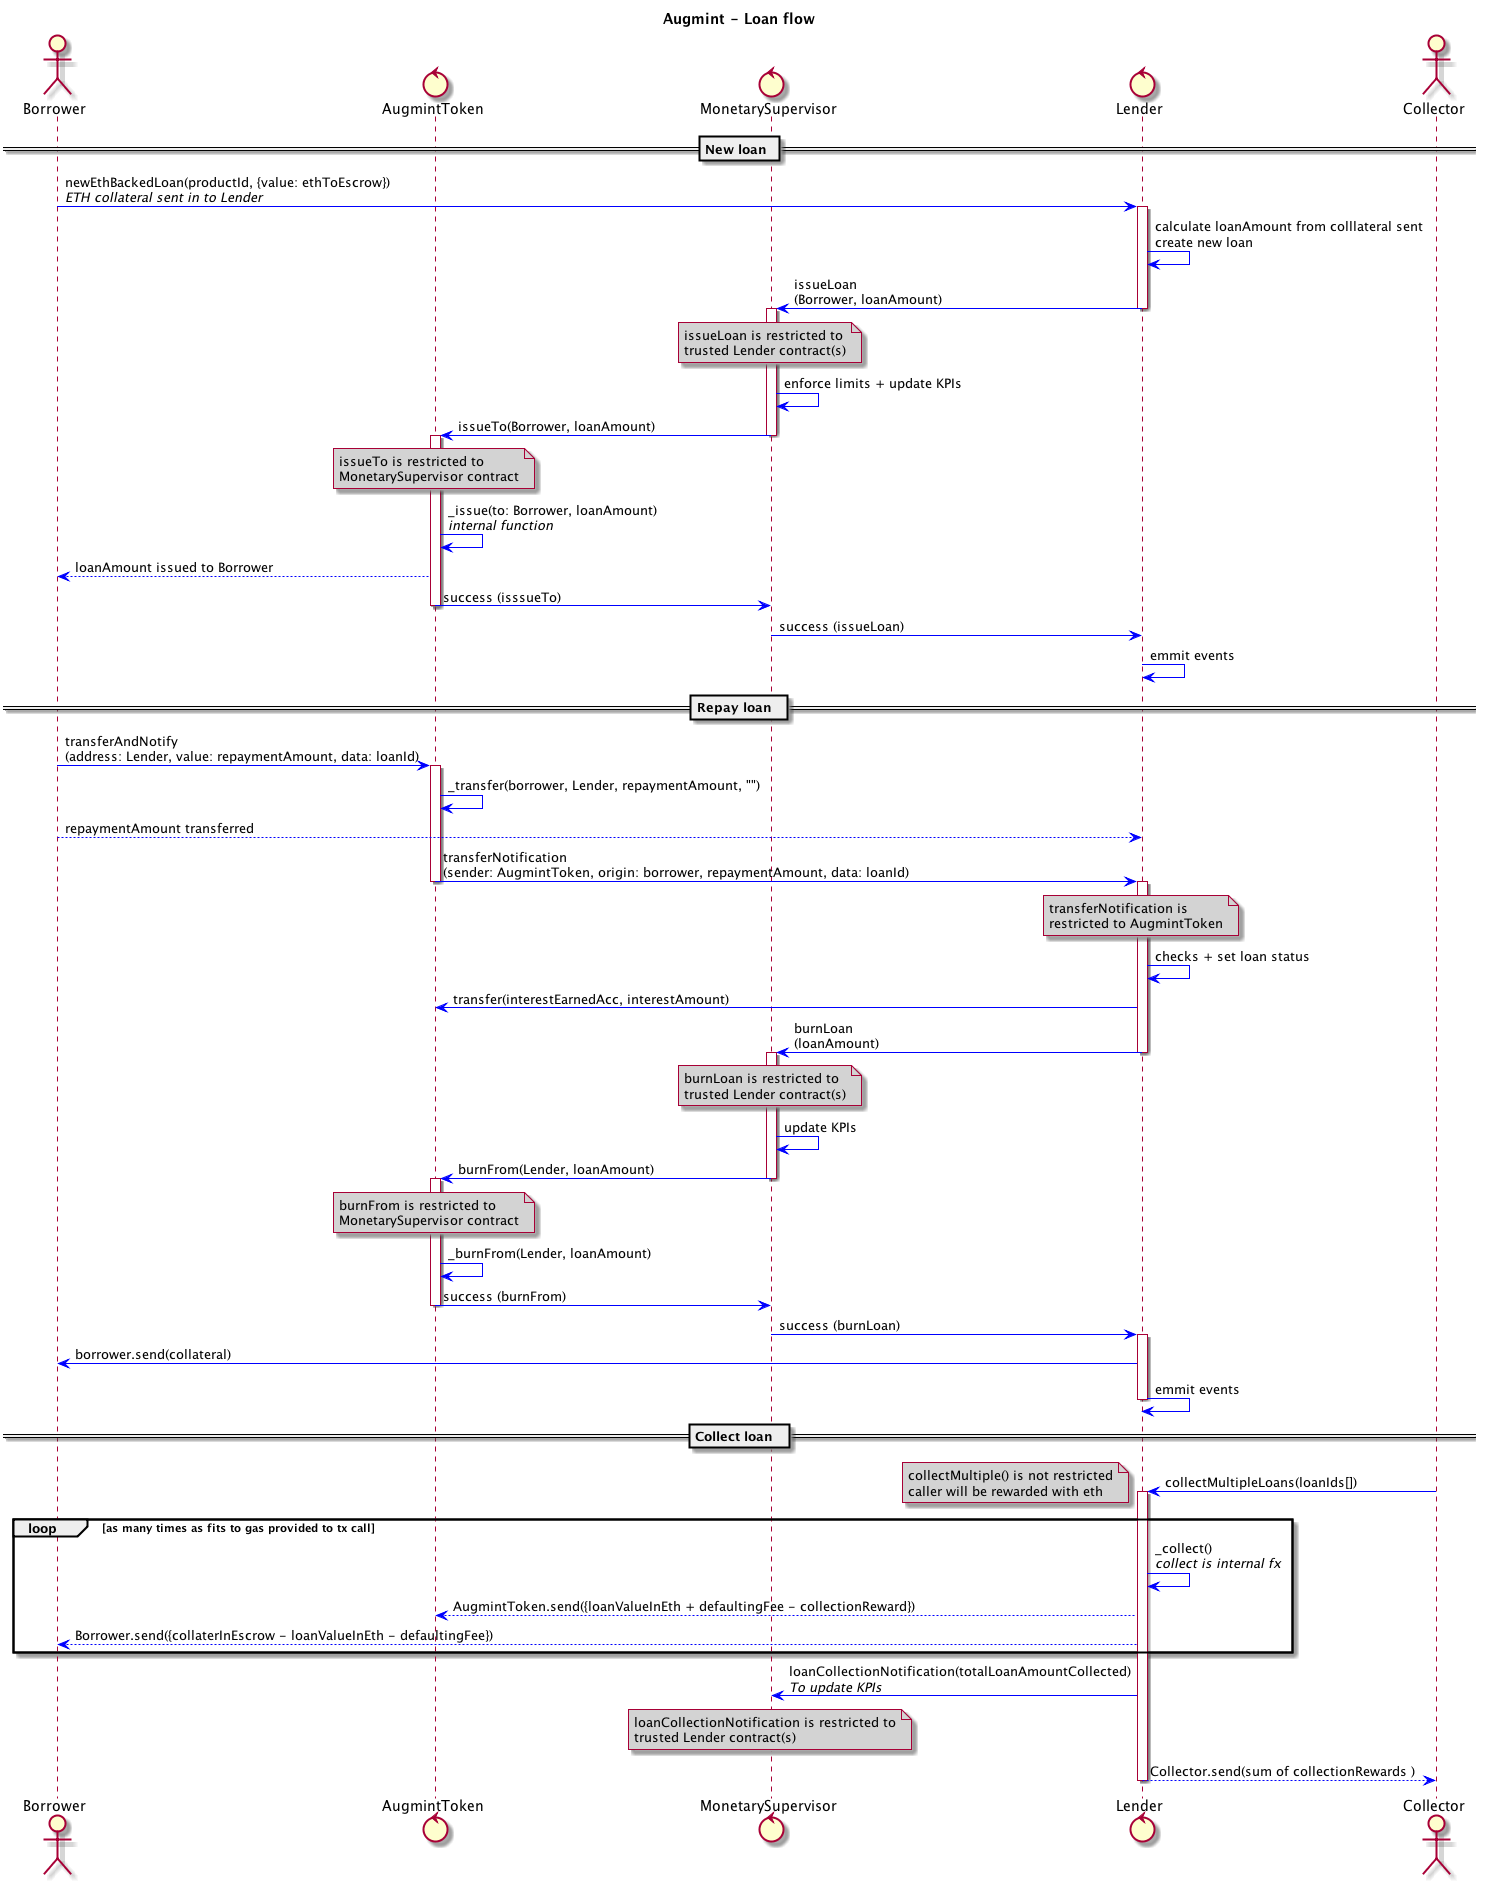

The diagram above was rendered by PlantUML. Its source (embedded in the PNG):
@startuml
title **Augmint** - Loan flow
skinparam ArrowColor #blue
skinparam noteBackgroundColor #lightgrey

actor Borrower
control AugmintToken
control MonetarySupervisor
control Lender
actor Collector

== New loan ==
Borrower -> Lender : newEthBackedLoan(productId, {value: ethToEscrow})\n//ETH collateral sent in to Lender//

activate Lender
    Lender -> Lender : calculate loanAmount from colllateral sent\ncreate new loan
    Lender -> MonetarySupervisor : issueLoan\n(Borrower, loanAmount)
deactivate Lender

activate MonetarySupervisor
    note over MonetarySupervisor
        issueLoan is restricted to
        trusted Lender contract(s)
    end note
    MonetarySupervisor -> MonetarySupervisor : enforce limits + update KPIs
    MonetarySupervisor -> AugmintToken : issueTo(Borrower, loanAmount)
deactivate MonetarySupervisor

activate AugmintToken
    note over AugmintToken
        issueTo is restricted to
        MonetarySupervisor contract
    end note
    AugmintToken -> AugmintToken : _issue(to: Borrower, loanAmount)\n//internal function//
    AugmintToken --> Borrower : loanAmount issued to Borrower
    AugmintToken -> MonetarySupervisor : success (isssueTo)
deactivate AugmintToken

MonetarySupervisor -> Lender : success (issueLoan)

Lender -> Lender : emmit events

== Repay loan  ==
Borrower -> AugmintToken : transferAndNotify\n(address: Lender, value: repaymentAmount, data: loanId)

activate AugmintToken
    AugmintToken -> AugmintToken : _transfer(borrower, Lender, repaymentAmount, "")
    Borrower --> Lender : repaymentAmount transferred
    AugmintToken -> Lender : transferNotification\n(sender: AugmintToken, origin: borrower, repaymentAmount, data: loanId)
    note over Lender
        transferNotification is
        restricted to AugmintToken
    end note
deactivate AugmintToken

activate Lender
    Lender -> Lender : checks + set loan status
    Lender -> AugmintToken : transfer(interestEarnedAcc, interestAmount)
    Lender -> MonetarySupervisor : burnLoan\n(loanAmount)
    note over MonetarySupervisor
        burnLoan is restricted to
        trusted Lender contract(s)
    end note
deactivate Lender

activate MonetarySupervisor
    MonetarySupervisor -> MonetarySupervisor : update KPIs
    MonetarySupervisor -> AugmintToken : burnFrom(Lender, loanAmount)
    note over AugmintToken
        burnFrom is restricted to
        MonetarySupervisor contract
    end note
deactivate MonetarySupervisor

activate AugmintToken
    AugmintToken -> AugmintToken : _burnFrom(Lender, loanAmount)
    AugmintToken -> MonetarySupervisor : success (burnFrom)
deactivate AugmintToken

MonetarySupervisor -> Lender : success (burnLoan)

activate Lender
Lender -> Borrower : borrower.send(collateral)
Lender -> Lender : emmit events
deactivate Lender

== Collect loan  ==
Collector -> Lender : collectMultipleLoans(loanIds[])
note left
    collectMultiple() is not restricted
    caller will be rewarded with eth
end note
activate Lender

loop as many times as fits to gas provided to tx call
    Lender -> Lender : _collect()\n//collect is internal fx//
    Lender --> AugmintToken : AugmintToken.send({loanValueInEth + defaultingFee - collectionReward})
    Lender --> Borrower : Borrower.send({collaterInEscrow - loanValueInEth - defaultingFee})
end
Lender -> MonetarySupervisor : loanCollectionNotification(totalLoanAmountCollected)\n//To update KPIs//
note over MonetarySupervisor
    loanCollectionNotification is restricted to
    trusted Lender contract(s)
end note
Lender --> Collector : Collector.send(sum of collectionRewards )

deactivate Lender
@enduml